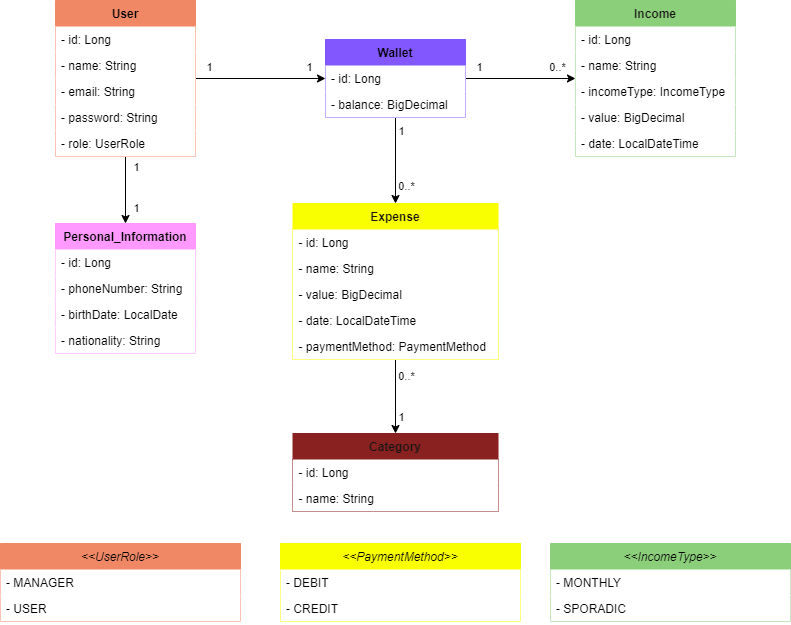

The diagram above was exported from draw.io. Its source (the exported page's mxGraphModel, read from the mxfile embedded in the PNG):
<mxGraphModel dx="1007" dy="825" grid="1" gridSize="10" guides="1" tooltips="1" connect="1" arrows="1" fold="1" page="1" pageScale="1" pageWidth="1100" pageHeight="850" background="#ffffff" math="0" shadow="0">
  <root>
    <mxCell id="0" />
    <mxCell id="1" parent="0" />
    <mxCell id="40" style="edgeStyle=none;html=1;fontColor=#000000;strokeColor=#000000;rounded=0;" parent="1" source="2" target="7" edge="1">
      <mxGeometry relative="1" as="geometry" />
    </mxCell>
    <mxCell id="41" value="1" style="edgeLabel;html=1;align=center;verticalAlign=middle;resizable=0;points=[];fontColor=#000000;labelBackgroundColor=none;rounded=0;" parent="40" vertex="1" connectable="0">
      <mxGeometry x="0.6769" y="-1" relative="1" as="geometry">
        <mxPoint x="4" y="-13" as="offset" />
      </mxGeometry>
    </mxCell>
    <mxCell id="42" value="1" style="edgeLabel;html=1;align=center;verticalAlign=middle;resizable=0;points=[];fontColor=#000000;labelBackgroundColor=none;rounded=0;" parent="40" vertex="1" connectable="0">
      <mxGeometry x="-0.7538" relative="1" as="geometry">
        <mxPoint x="-3" y="-12" as="offset" />
      </mxGeometry>
    </mxCell>
    <mxCell id="71" value="" style="edgeStyle=none;html=1;strokeColor=#000000;" edge="1" parent="1" source="2" target="66">
      <mxGeometry relative="1" as="geometry" />
    </mxCell>
    <mxCell id="72" value="1" style="edgeLabel;html=1;align=center;verticalAlign=middle;resizable=0;points=[];labelBackgroundColor=none;fontColor=#000000;" vertex="1" connectable="0" parent="71">
      <mxGeometry x="-0.55" y="-1" relative="1" as="geometry">
        <mxPoint x="11" y="-5" as="offset" />
      </mxGeometry>
    </mxCell>
    <mxCell id="73" value="1" style="edgeLabel;html=1;align=center;verticalAlign=middle;resizable=0;points=[];labelBackgroundColor=none;fontColor=#000000;" vertex="1" connectable="0" parent="71">
      <mxGeometry x="0.525" relative="1" as="geometry">
        <mxPoint x="10" as="offset" />
      </mxGeometry>
    </mxCell>
    <mxCell id="2" value="User" style="swimlane;fontStyle=1;childLayout=stackLayout;horizontal=1;startSize=26;fillColor=#f08765;horizontalStack=0;resizeParent=1;resizeParentMax=0;resizeLast=0;collapsible=1;marginBottom=0;fontColor=#000000;strokeColor=#f08765;rounded=0;" parent="1" vertex="1">
      <mxGeometry x="180" y="107" width="140" height="156" as="geometry" />
    </mxCell>
    <mxCell id="3" value="- id: Long" style="text;strokeColor=none;fillColor=#FFFFFF;align=left;verticalAlign=top;spacingLeft=4;spacingRight=4;overflow=hidden;rotatable=0;points=[[0,0.5],[1,0.5]];portConstraint=eastwest;fontColor=#000000;rounded=0;" parent="2" vertex="1">
      <mxGeometry y="26" width="140" height="26" as="geometry" />
    </mxCell>
    <mxCell id="4" value="- name: String" style="text;strokeColor=none;fillColor=#FFFFFF;align=left;verticalAlign=top;spacingLeft=4;spacingRight=4;overflow=hidden;rotatable=0;points=[[0,0.5],[1,0.5]];portConstraint=eastwest;fontColor=#000000;rounded=0;" parent="2" vertex="1">
      <mxGeometry y="52" width="140" height="26" as="geometry" />
    </mxCell>
    <mxCell id="5" value="- email: String" style="text;strokeColor=none;fillColor=#FFFFFF;align=left;verticalAlign=top;spacingLeft=4;spacingRight=4;overflow=hidden;rotatable=0;points=[[0,0.5],[1,0.5]];portConstraint=eastwest;fontColor=#000000;rounded=0;" parent="2" vertex="1">
      <mxGeometry y="78" width="140" height="26" as="geometry" />
    </mxCell>
    <mxCell id="6" value="- password: String" style="text;strokeColor=none;fillColor=#FFFFFF;align=left;verticalAlign=top;spacingLeft=4;spacingRight=4;overflow=hidden;rotatable=0;points=[[0,0.5],[1,0.5]];portConstraint=eastwest;fontColor=#000000;rounded=0;" parent="2" vertex="1">
      <mxGeometry y="104" width="140" height="26" as="geometry" />
    </mxCell>
    <mxCell id="74" value="- role: UserRole" style="text;strokeColor=none;fillColor=#FFFFFF;align=left;verticalAlign=top;spacingLeft=4;spacingRight=4;overflow=hidden;rotatable=0;points=[[0,0.5],[1,0.5]];portConstraint=eastwest;fontColor=#000000;rounded=0;" vertex="1" parent="2">
      <mxGeometry y="130" width="140" height="26" as="geometry" />
    </mxCell>
    <mxCell id="48" style="edgeStyle=none;html=1;fontColor=#000000;strokeColor=#000000;rounded=0;" parent="1" source="7" target="20" edge="1">
      <mxGeometry relative="1" as="geometry" />
    </mxCell>
    <mxCell id="49" value="1" style="edgeLabel;html=1;align=center;verticalAlign=middle;resizable=0;points=[];fontColor=#000000;labelBackgroundColor=none;rounded=0;" parent="48" vertex="1" connectable="0">
      <mxGeometry x="-0.7636" y="2" relative="1" as="geometry">
        <mxPoint y="-10" as="offset" />
      </mxGeometry>
    </mxCell>
    <mxCell id="52" value="0..*" style="edgeLabel;html=1;align=center;verticalAlign=middle;resizable=0;points=[];fontColor=#000000;labelBackgroundColor=none;rounded=0;" parent="48" vertex="1" connectable="0">
      <mxGeometry x="0.6545" y="3" relative="1" as="geometry">
        <mxPoint y="-9" as="offset" />
      </mxGeometry>
    </mxCell>
    <mxCell id="53" style="edgeStyle=none;html=1;fontColor=#000000;strokeColor=#000000;rounded=0;" parent="1" source="7" target="29" edge="1">
      <mxGeometry relative="1" as="geometry" />
    </mxCell>
    <mxCell id="55" value="1" style="edgeLabel;html=1;align=center;verticalAlign=middle;resizable=0;points=[];fontColor=#000000;labelBackgroundColor=none;rounded=0;" parent="53" vertex="1" connectable="0">
      <mxGeometry x="-0.6744" y="1" relative="1" as="geometry">
        <mxPoint x="4" y="-1" as="offset" />
      </mxGeometry>
    </mxCell>
    <mxCell id="56" value="0..*" style="edgeLabel;html=1;align=center;verticalAlign=middle;resizable=0;points=[];fontColor=#000000;labelBackgroundColor=none;rounded=0;" parent="53" vertex="1" connectable="0">
      <mxGeometry x="0.5814" y="1" relative="1" as="geometry">
        <mxPoint x="9" as="offset" />
      </mxGeometry>
    </mxCell>
    <mxCell id="7" value="Wallet" style="swimlane;fontStyle=1;childLayout=stackLayout;horizontal=1;startSize=26;horizontalStack=0;resizeParent=1;resizeParentMax=0;resizeLast=0;collapsible=1;marginBottom=0;fillColor=#8257fd;strokeColor=#8257fd;fontColor=#000000;rounded=0;" parent="1" vertex="1">
      <mxGeometry x="450" y="146" width="140" height="78" as="geometry" />
    </mxCell>
    <mxCell id="8" value="- id: Long" style="text;strokeColor=none;fillColor=#FFFFFF;align=left;verticalAlign=top;spacingLeft=4;spacingRight=4;overflow=hidden;rotatable=0;points=[[0,0.5],[1,0.5]];portConstraint=eastwest;fontColor=#000000;rounded=0;" parent="7" vertex="1">
      <mxGeometry y="26" width="140" height="26" as="geometry" />
    </mxCell>
    <mxCell id="9" value="- balance: BigDecimal" style="text;strokeColor=none;fillColor=#FFFFFF;align=left;verticalAlign=top;spacingLeft=4;spacingRight=4;overflow=hidden;rotatable=0;points=[[0,0.5],[1,0.5]];portConstraint=eastwest;fontColor=#000000;rounded=0;" parent="7" vertex="1">
      <mxGeometry y="52" width="140" height="26" as="geometry" />
    </mxCell>
    <mxCell id="20" value="Income" style="swimlane;fontStyle=1;childLayout=stackLayout;horizontal=1;startSize=26;fillColor=#8ccf7a;horizontalStack=0;resizeParent=1;resizeParentMax=0;resizeLast=0;collapsible=1;marginBottom=0;strokeColor=#8ccf7a;fontColor=#191515;rounded=0;" parent="1" vertex="1">
      <mxGeometry x="700" y="107" width="160" height="156" as="geometry" />
    </mxCell>
    <mxCell id="21" value="- id: Long" style="text;strokeColor=none;fillColor=#FFFFFF;align=left;verticalAlign=top;spacingLeft=4;spacingRight=4;overflow=hidden;rotatable=0;points=[[0,0.5],[1,0.5]];portConstraint=eastwest;fontColor=#000000;rounded=0;" parent="20" vertex="1">
      <mxGeometry y="26" width="160" height="26" as="geometry" />
    </mxCell>
    <mxCell id="34" value="- name: String" style="text;strokeColor=none;fillColor=#FFFFFF;align=left;verticalAlign=top;spacingLeft=4;spacingRight=4;overflow=hidden;rotatable=0;points=[[0,0.5],[1,0.5]];portConstraint=eastwest;fontColor=#000000;rounded=0;" parent="20" vertex="1">
      <mxGeometry y="52" width="160" height="26" as="geometry" />
    </mxCell>
    <mxCell id="22" value="- incomeType: IncomeType" style="text;strokeColor=none;fillColor=#FFFFFF;align=left;verticalAlign=top;spacingLeft=4;spacingRight=4;overflow=hidden;rotatable=0;points=[[0,0.5],[1,0.5]];portConstraint=eastwest;fontStyle=0;fontColor=#000000;rounded=0;" parent="20" vertex="1">
      <mxGeometry y="78" width="160" height="26" as="geometry" />
    </mxCell>
    <mxCell id="23" value="- value: BigDecimal" style="text;strokeColor=none;fillColor=#FFFFFF;align=left;verticalAlign=top;spacingLeft=4;spacingRight=4;overflow=hidden;rotatable=0;points=[[0,0.5],[1,0.5]];portConstraint=eastwest;fontColor=#000000;rounded=0;" parent="20" vertex="1">
      <mxGeometry y="104" width="160" height="26" as="geometry" />
    </mxCell>
    <mxCell id="24" value="- date: LocalDateTime" style="text;strokeColor=none;fillColor=#FFFFFF;align=left;verticalAlign=top;spacingLeft=4;spacingRight=4;overflow=hidden;rotatable=0;points=[[0,0.5],[1,0.5]];portConstraint=eastwest;fontColor=#000000;rounded=0;" parent="20" vertex="1">
      <mxGeometry y="130" width="160" height="26" as="geometry" />
    </mxCell>
    <mxCell id="25" value="&lt;&lt;IncomeType&gt;&gt;" style="swimlane;fontStyle=2;childLayout=stackLayout;horizontal=1;startSize=26;fillColor=#8ccf7a;horizontalStack=0;resizeParent=1;resizeParentMax=0;resizeLast=0;collapsible=1;marginBottom=0;strokeColor=#8ccf7a;fontColor=#000000;rounded=0;" parent="1" vertex="1">
      <mxGeometry x="675" y="650" width="240" height="78" as="geometry" />
    </mxCell>
    <mxCell id="26" value="- MONTHLY" style="text;strokeColor=none;fillColor=#FFFFFF;align=left;verticalAlign=top;spacingLeft=4;spacingRight=4;overflow=hidden;rotatable=0;points=[[0,0.5],[1,0.5]];portConstraint=eastwest;fontColor=#000000;rounded=0;" parent="25" vertex="1">
      <mxGeometry y="26" width="240" height="26" as="geometry" />
    </mxCell>
    <mxCell id="27" value="- SPORADIC" style="text;strokeColor=none;fillColor=#FFFFFF;align=left;verticalAlign=top;spacingLeft=4;spacingRight=4;overflow=hidden;rotatable=0;points=[[0,0.5],[1,0.5]];portConstraint=eastwest;fontColor=#000000;rounded=0;" parent="25" vertex="1">
      <mxGeometry y="52" width="240" height="26" as="geometry" />
    </mxCell>
    <mxCell id="63" value="" style="edgeStyle=none;html=1;fontColor=#000000;strokeColor=#000000;rounded=0;" parent="1" source="29" target="57" edge="1">
      <mxGeometry relative="1" as="geometry" />
    </mxCell>
    <mxCell id="64" value="1" style="edgeLabel;html=1;align=center;verticalAlign=middle;resizable=0;points=[];fontColor=#000000;labelBackgroundColor=none;rounded=0;" parent="63" vertex="1" connectable="0">
      <mxGeometry x="0.3704" y="4" relative="1" as="geometry">
        <mxPoint x="1" y="6" as="offset" />
      </mxGeometry>
    </mxCell>
    <mxCell id="65" value="0..*" style="edgeLabel;html=1;align=center;verticalAlign=middle;resizable=0;points=[];fontColor=#000000;labelBackgroundColor=none;rounded=0;" parent="63" vertex="1" connectable="0">
      <mxGeometry x="-0.5676" y="-2" relative="1" as="geometry">
        <mxPoint x="12" as="offset" />
      </mxGeometry>
    </mxCell>
    <mxCell id="29" value="Expense" style="swimlane;fontStyle=1;childLayout=stackLayout;horizontal=1;startSize=26;fillColor=#f9ff00;horizontalStack=0;resizeParent=1;resizeParentMax=0;resizeLast=0;collapsible=1;marginBottom=0;strokeColor=#f9ff00;fontColor=#191515;rounded=0;" parent="1" vertex="1">
      <mxGeometry x="417.5" y="310" width="205" height="156" as="geometry" />
    </mxCell>
    <mxCell id="30" value="- id: Long" style="text;strokeColor=none;fillColor=#FFFFFF;align=left;verticalAlign=top;spacingLeft=4;spacingRight=4;overflow=hidden;rotatable=0;points=[[0,0.5],[1,0.5]];portConstraint=eastwest;fontColor=#000000;rounded=0;" parent="29" vertex="1">
      <mxGeometry y="26" width="205" height="26" as="geometry" />
    </mxCell>
    <mxCell id="31" value="- name: String" style="text;strokeColor=none;fillColor=#FFFFFF;align=left;verticalAlign=top;spacingLeft=4;spacingRight=4;overflow=hidden;rotatable=0;points=[[0,0.5],[1,0.5]];portConstraint=eastwest;fontStyle=0;fontColor=#000000;rounded=0;" parent="29" vertex="1">
      <mxGeometry y="52" width="205" height="26" as="geometry" />
    </mxCell>
    <mxCell id="32" value="- value: BigDecimal" style="text;strokeColor=none;fillColor=#FFFFFF;align=left;verticalAlign=top;spacingLeft=4;spacingRight=4;overflow=hidden;rotatable=0;points=[[0,0.5],[1,0.5]];portConstraint=eastwest;fontColor=#000000;rounded=0;" parent="29" vertex="1">
      <mxGeometry y="78" width="205" height="26" as="geometry" />
    </mxCell>
    <mxCell id="33" value="- date: LocalDateTime" style="text;strokeColor=none;fillColor=#FFFFFF;align=left;verticalAlign=top;spacingLeft=4;spacingRight=4;overflow=hidden;rotatable=0;points=[[0,0.5],[1,0.5]];portConstraint=eastwest;fontColor=#000000;rounded=0;" parent="29" vertex="1">
      <mxGeometry y="104" width="205" height="26" as="geometry" />
    </mxCell>
    <mxCell id="39" value="- paymentMethod: PaymentMethod" style="text;strokeColor=none;fillColor=#FFFFFF;align=left;verticalAlign=top;spacingLeft=4;spacingRight=4;overflow=hidden;rotatable=0;points=[[0,0.5],[1,0.5]];portConstraint=eastwest;fontColor=#000000;rounded=0;" parent="29" vertex="1">
      <mxGeometry y="130" width="205" height="26" as="geometry" />
    </mxCell>
    <mxCell id="36" value="&lt;&lt;PaymentMethod&gt;&gt;" style="swimlane;fontStyle=2;childLayout=stackLayout;horizontal=1;startSize=26;fillColor=#f9ff00;horizontalStack=0;resizeParent=1;resizeParentMax=0;resizeLast=0;collapsible=1;marginBottom=0;strokeColor=#f9ff00;fontColor=#000000;rounded=0;" parent="1" vertex="1">
      <mxGeometry x="405" y="650" width="240" height="78" as="geometry" />
    </mxCell>
    <mxCell id="37" value="- DEBIT" style="text;strokeColor=none;fillColor=#FFFFFF;align=left;verticalAlign=top;spacingLeft=4;spacingRight=4;overflow=hidden;rotatable=0;points=[[0,0.5],[1,0.5]];portConstraint=eastwest;fontColor=#000000;rounded=0;" parent="36" vertex="1">
      <mxGeometry y="26" width="240" height="26" as="geometry" />
    </mxCell>
    <mxCell id="38" value="- CREDIT" style="text;strokeColor=none;fillColor=#FFFFFF;align=left;verticalAlign=top;spacingLeft=4;spacingRight=4;overflow=hidden;rotatable=0;points=[[0,0.5],[1,0.5]];portConstraint=eastwest;fontColor=#000000;rounded=0;" parent="36" vertex="1">
      <mxGeometry y="52" width="240" height="26" as="geometry" />
    </mxCell>
    <mxCell id="57" value="Category" style="swimlane;fontStyle=1;childLayout=stackLayout;horizontal=1;startSize=26;fillColor=#882120;horizontalStack=0;resizeParent=1;resizeParentMax=0;resizeLast=0;collapsible=1;marginBottom=0;strokeColor=#882120;fontColor=#191515;rounded=0;" parent="1" vertex="1">
      <mxGeometry x="417.5" y="540" width="205" height="78" as="geometry" />
    </mxCell>
    <mxCell id="58" value="- id: Long" style="text;strokeColor=none;fillColor=#FFFFFF;align=left;verticalAlign=top;spacingLeft=4;spacingRight=4;overflow=hidden;rotatable=0;points=[[0,0.5],[1,0.5]];portConstraint=eastwest;fontColor=#000000;rounded=0;" parent="57" vertex="1">
      <mxGeometry y="26" width="205" height="26" as="geometry" />
    </mxCell>
    <mxCell id="59" value="- name: String" style="text;strokeColor=none;fillColor=#FFFFFF;align=left;verticalAlign=top;spacingLeft=4;spacingRight=4;overflow=hidden;rotatable=0;points=[[0,0.5],[1,0.5]];portConstraint=eastwest;fontStyle=0;fontColor=#000000;rounded=0;" parent="57" vertex="1">
      <mxGeometry y="52" width="205" height="26" as="geometry" />
    </mxCell>
    <mxCell id="66" value="Personal_Information" style="swimlane;fontStyle=1;childLayout=stackLayout;horizontal=1;startSize=26;fillColor=#FF99FF;horizontalStack=0;resizeParent=1;resizeParentMax=0;resizeLast=0;collapsible=1;marginBottom=0;fontColor=#000000;strokeColor=#FF99FF;rounded=0;" vertex="1" parent="1">
      <mxGeometry x="180" y="330" width="140" height="130" as="geometry" />
    </mxCell>
    <mxCell id="67" value="- id: Long" style="text;strokeColor=none;fillColor=#FFFFFF;align=left;verticalAlign=top;spacingLeft=4;spacingRight=4;overflow=hidden;rotatable=0;points=[[0,0.5],[1,0.5]];portConstraint=eastwest;fontColor=#000000;rounded=0;" vertex="1" parent="66">
      <mxGeometry y="26" width="140" height="26" as="geometry" />
    </mxCell>
    <mxCell id="68" value="- phoneNumber: String" style="text;strokeColor=none;fillColor=#FFFFFF;align=left;verticalAlign=top;spacingLeft=4;spacingRight=4;overflow=hidden;rotatable=0;points=[[0,0.5],[1,0.5]];portConstraint=eastwest;fontColor=#000000;rounded=0;" vertex="1" parent="66">
      <mxGeometry y="52" width="140" height="26" as="geometry" />
    </mxCell>
    <mxCell id="69" value="- birthDate: LocalDate" style="text;strokeColor=none;fillColor=#FFFFFF;align=left;verticalAlign=top;spacingLeft=4;spacingRight=4;overflow=hidden;rotatable=0;points=[[0,0.5],[1,0.5]];portConstraint=eastwest;fontColor=#000000;rounded=0;" vertex="1" parent="66">
      <mxGeometry y="78" width="140" height="26" as="geometry" />
    </mxCell>
    <mxCell id="70" value="- nationality: String" style="text;strokeColor=none;fillColor=#FFFFFF;align=left;verticalAlign=top;spacingLeft=4;spacingRight=4;overflow=hidden;rotatable=0;points=[[0,0.5],[1,0.5]];portConstraint=eastwest;fontColor=#000000;rounded=0;" vertex="1" parent="66">
      <mxGeometry y="104" width="140" height="26" as="geometry" />
    </mxCell>
    <mxCell id="75" value="&lt;&lt;UserRole&gt;&gt;" style="swimlane;fontStyle=2;childLayout=stackLayout;horizontal=1;startSize=26;fillColor=#F08765;horizontalStack=0;resizeParent=1;resizeParentMax=0;resizeLast=0;collapsible=1;marginBottom=0;strokeColor=#F08765;fontColor=#000000;rounded=0;" vertex="1" parent="1">
      <mxGeometry x="125" y="650" width="240" height="78" as="geometry" />
    </mxCell>
    <mxCell id="76" value="- MANAGER" style="text;strokeColor=none;fillColor=#FFFFFF;align=left;verticalAlign=top;spacingLeft=4;spacingRight=4;overflow=hidden;rotatable=0;points=[[0,0.5],[1,0.5]];portConstraint=eastwest;fontColor=#000000;rounded=0;" vertex="1" parent="75">
      <mxGeometry y="26" width="240" height="26" as="geometry" />
    </mxCell>
    <mxCell id="77" value="- USER" style="text;strokeColor=none;fillColor=#FFFFFF;align=left;verticalAlign=top;spacingLeft=4;spacingRight=4;overflow=hidden;rotatable=0;points=[[0,0.5],[1,0.5]];portConstraint=eastwest;fontColor=#000000;rounded=0;" vertex="1" parent="75">
      <mxGeometry y="52" width="240" height="26" as="geometry" />
    </mxCell>
  </root>
</mxGraphModel>